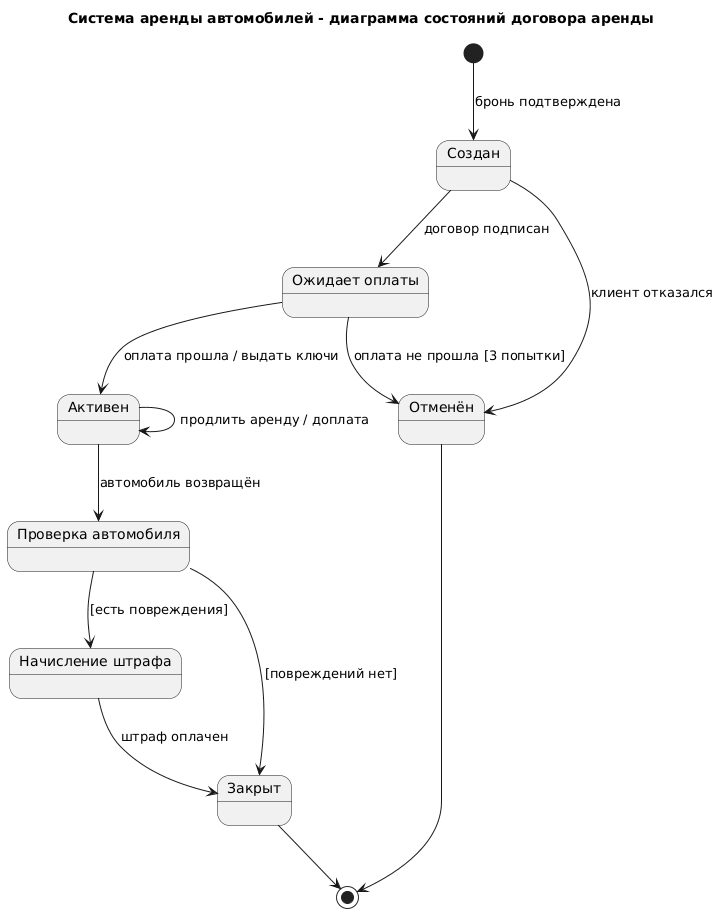

The diagram above was rendered by PlantUML. Its source (embedded in the PNG):
@startuml
title Система аренды автомобилей - диаграмма состояний договора аренды

[*] --> Создан : бронь подтверждена
state "Создан" as Создан
state "Ожидает оплаты" as Ожидает
state "Активен" as Активен
state "Проверка автомобиля" as Проверка
state "Начисление штрафа" as Штраф
state "Закрыт" as Закрыт
state "Отменён" as Отменён

Создан --> Ожидает : договор подписан
Создан --> Отменён : клиент отказался
Ожидает --> Активен : оплата прошла / выдать ключи
Ожидает --> Отменён : оплата не прошла [3 попытки]
Активен --> Проверка : автомобиль возвращён
Активен --> Активен : продлить аренду / доплата
Проверка --> Закрыт : [повреждений нет]
Проверка --> Штраф : [есть повреждения]
Штраф --> Закрыт : штраф оплачен
Закрыт --> [*]
Отменён --> [*]
@enduml